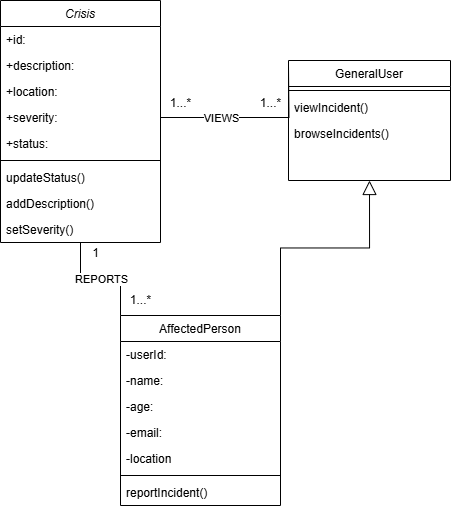

The diagram above was exported from draw.io. Its source (the exported page's mxGraphModel, read from the mxfile embedded in the PNG):
<mxGraphModel dx="1026" dy="561" grid="1" gridSize="10" guides="1" tooltips="1" connect="1" arrows="1" fold="1" page="1" pageScale="1" pageWidth="827" pageHeight="1169" math="0" shadow="0">
  <root>
    <mxCell id="WIyWlLk6GJQsqaUBKTNV-0" />
    <mxCell id="WIyWlLk6GJQsqaUBKTNV-1" parent="WIyWlLk6GJQsqaUBKTNV-0" />
    <mxCell id="zkfFHV4jXpPFQw0GAbJ--0" value="Crisis" style="swimlane;fontStyle=2;align=center;verticalAlign=top;childLayout=stackLayout;horizontal=1;startSize=26;horizontalStack=0;resizeParent=1;resizeLast=0;collapsible=1;marginBottom=0;rounded=0;shadow=0;strokeWidth=1;" parent="WIyWlLk6GJQsqaUBKTNV-1" vertex="1">
      <mxGeometry x="220" y="120" width="160" height="242" as="geometry">
        <mxRectangle x="230" y="140" width="160" height="26" as="alternateBounds" />
      </mxGeometry>
    </mxCell>
    <mxCell id="zkfFHV4jXpPFQw0GAbJ--1" value="+id: " style="text;align=left;verticalAlign=top;spacingLeft=4;spacingRight=4;overflow=hidden;rotatable=0;points=[[0,0.5],[1,0.5]];portConstraint=eastwest;" parent="zkfFHV4jXpPFQw0GAbJ--0" vertex="1">
      <mxGeometry y="26" width="160" height="26" as="geometry" />
    </mxCell>
    <mxCell id="zkfFHV4jXpPFQw0GAbJ--2" value="+description: " style="text;align=left;verticalAlign=top;spacingLeft=4;spacingRight=4;overflow=hidden;rotatable=0;points=[[0,0.5],[1,0.5]];portConstraint=eastwest;rounded=0;shadow=0;html=0;" parent="zkfFHV4jXpPFQw0GAbJ--0" vertex="1">
      <mxGeometry y="52" width="160" height="26" as="geometry" />
    </mxCell>
    <mxCell id="zkfFHV4jXpPFQw0GAbJ--3" value="+location: " style="text;align=left;verticalAlign=top;spacingLeft=4;spacingRight=4;overflow=hidden;rotatable=0;points=[[0,0.5],[1,0.5]];portConstraint=eastwest;rounded=0;shadow=0;html=0;" parent="zkfFHV4jXpPFQw0GAbJ--0" vertex="1">
      <mxGeometry y="78" width="160" height="26" as="geometry" />
    </mxCell>
    <mxCell id="hH7ofCreqMR4pWEAC8yG-3" value="+severity: " style="text;align=left;verticalAlign=top;spacingLeft=4;spacingRight=4;overflow=hidden;rotatable=0;points=[[0,0.5],[1,0.5]];portConstraint=eastwest;rounded=0;shadow=0;html=0;" vertex="1" parent="zkfFHV4jXpPFQw0GAbJ--0">
      <mxGeometry y="104" width="160" height="26" as="geometry" />
    </mxCell>
    <mxCell id="hH7ofCreqMR4pWEAC8yG-4" value="+status: " style="text;align=left;verticalAlign=top;spacingLeft=4;spacingRight=4;overflow=hidden;rotatable=0;points=[[0,0.5],[1,0.5]];portConstraint=eastwest;rounded=0;shadow=0;html=0;" vertex="1" parent="zkfFHV4jXpPFQw0GAbJ--0">
      <mxGeometry y="130" width="160" height="26" as="geometry" />
    </mxCell>
    <mxCell id="zkfFHV4jXpPFQw0GAbJ--4" value="" style="line;html=1;strokeWidth=1;align=left;verticalAlign=middle;spacingTop=-1;spacingLeft=3;spacingRight=3;rotatable=0;labelPosition=right;points=[];portConstraint=eastwest;" parent="zkfFHV4jXpPFQw0GAbJ--0" vertex="1">
      <mxGeometry y="156" width="160" height="8" as="geometry" />
    </mxCell>
    <mxCell id="zkfFHV4jXpPFQw0GAbJ--5" value="updateStatus()" style="text;align=left;verticalAlign=top;spacingLeft=4;spacingRight=4;overflow=hidden;rotatable=0;points=[[0,0.5],[1,0.5]];portConstraint=eastwest;" parent="zkfFHV4jXpPFQw0GAbJ--0" vertex="1">
      <mxGeometry y="164" width="160" height="26" as="geometry" />
    </mxCell>
    <mxCell id="hH7ofCreqMR4pWEAC8yG-1" value="addDescription()" style="text;align=left;verticalAlign=top;spacingLeft=4;spacingRight=4;overflow=hidden;rotatable=0;points=[[0,0.5],[1,0.5]];portConstraint=eastwest;" vertex="1" parent="zkfFHV4jXpPFQw0GAbJ--0">
      <mxGeometry y="190" width="160" height="26" as="geometry" />
    </mxCell>
    <mxCell id="hH7ofCreqMR4pWEAC8yG-2" value="setSeverity()" style="text;align=left;verticalAlign=top;spacingLeft=4;spacingRight=4;overflow=hidden;rotatable=0;points=[[0,0.5],[1,0.5]];portConstraint=eastwest;" vertex="1" parent="zkfFHV4jXpPFQw0GAbJ--0">
      <mxGeometry y="216" width="160" height="26" as="geometry" />
    </mxCell>
    <mxCell id="zkfFHV4jXpPFQw0GAbJ--17" value="GeneralUser" style="swimlane;fontStyle=0;align=center;verticalAlign=top;childLayout=stackLayout;horizontal=1;startSize=26;horizontalStack=0;resizeParent=1;resizeLast=0;collapsible=1;marginBottom=0;rounded=0;shadow=0;strokeWidth=1;" parent="WIyWlLk6GJQsqaUBKTNV-1" vertex="1">
      <mxGeometry x="508" y="180" width="162" height="120" as="geometry">
        <mxRectangle x="550" y="140" width="160" height="26" as="alternateBounds" />
      </mxGeometry>
    </mxCell>
    <mxCell id="zkfFHV4jXpPFQw0GAbJ--23" value="" style="line;html=1;strokeWidth=1;align=left;verticalAlign=middle;spacingTop=-1;spacingLeft=3;spacingRight=3;rotatable=0;labelPosition=right;points=[];portConstraint=eastwest;" parent="zkfFHV4jXpPFQw0GAbJ--17" vertex="1">
      <mxGeometry y="26" width="162" height="8" as="geometry" />
    </mxCell>
    <mxCell id="zkfFHV4jXpPFQw0GAbJ--24" value="viewIncident()" style="text;align=left;verticalAlign=top;spacingLeft=4;spacingRight=4;overflow=hidden;rotatable=0;points=[[0,0.5],[1,0.5]];portConstraint=eastwest;" parent="zkfFHV4jXpPFQw0GAbJ--17" vertex="1">
      <mxGeometry y="34" width="162" height="26" as="geometry" />
    </mxCell>
    <mxCell id="hH7ofCreqMR4pWEAC8yG-19" value="browseIncidents()" style="text;align=left;verticalAlign=top;spacingLeft=4;spacingRight=4;overflow=hidden;rotatable=0;points=[[0,0.5],[1,0.5]];portConstraint=eastwest;" vertex="1" parent="zkfFHV4jXpPFQw0GAbJ--17">
      <mxGeometry y="60" width="162" height="26" as="geometry" />
    </mxCell>
    <mxCell id="hH7ofCreqMR4pWEAC8yG-5" value="AffectedPerson" style="swimlane;fontStyle=0;align=center;verticalAlign=top;childLayout=stackLayout;horizontal=1;startSize=26;horizontalStack=0;resizeParent=1;resizeLast=0;collapsible=1;marginBottom=0;rounded=0;shadow=0;strokeWidth=1;" vertex="1" parent="WIyWlLk6GJQsqaUBKTNV-1">
      <mxGeometry x="340" y="435" width="160" height="190" as="geometry">
        <mxRectangle x="550" y="140" width="160" height="26" as="alternateBounds" />
      </mxGeometry>
    </mxCell>
    <mxCell id="hH7ofCreqMR4pWEAC8yG-6" value="-userId: " style="text;align=left;verticalAlign=top;spacingLeft=4;spacingRight=4;overflow=hidden;rotatable=0;points=[[0,0.5],[1,0.5]];portConstraint=eastwest;" vertex="1" parent="hH7ofCreqMR4pWEAC8yG-5">
      <mxGeometry y="26" width="160" height="26" as="geometry" />
    </mxCell>
    <mxCell id="hH7ofCreqMR4pWEAC8yG-37" value="-name: " style="text;align=left;verticalAlign=top;spacingLeft=4;spacingRight=4;overflow=hidden;rotatable=0;points=[[0,0.5],[1,0.5]];portConstraint=eastwest;" vertex="1" parent="hH7ofCreqMR4pWEAC8yG-5">
      <mxGeometry y="52" width="160" height="26" as="geometry" />
    </mxCell>
    <mxCell id="hH7ofCreqMR4pWEAC8yG-35" value="-age: " style="text;align=left;verticalAlign=top;spacingLeft=4;spacingRight=4;overflow=hidden;rotatable=0;points=[[0,0.5],[1,0.5]];portConstraint=eastwest;" vertex="1" parent="hH7ofCreqMR4pWEAC8yG-5">
      <mxGeometry y="78" width="160" height="26" as="geometry" />
    </mxCell>
    <mxCell id="hH7ofCreqMR4pWEAC8yG-36" value="-email: " style="text;align=left;verticalAlign=top;spacingLeft=4;spacingRight=4;overflow=hidden;rotatable=0;points=[[0,0.5],[1,0.5]];portConstraint=eastwest;" vertex="1" parent="hH7ofCreqMR4pWEAC8yG-5">
      <mxGeometry y="104" width="160" height="26" as="geometry" />
    </mxCell>
    <mxCell id="hH7ofCreqMR4pWEAC8yG-34" value="-location" style="text;align=left;verticalAlign=top;spacingLeft=4;spacingRight=4;overflow=hidden;rotatable=0;points=[[0,0.5],[1,0.5]];portConstraint=eastwest;" vertex="1" parent="hH7ofCreqMR4pWEAC8yG-5">
      <mxGeometry y="130" width="160" height="26" as="geometry" />
    </mxCell>
    <mxCell id="hH7ofCreqMR4pWEAC8yG-10" value="" style="line;html=1;strokeWidth=1;align=left;verticalAlign=middle;spacingTop=-1;spacingLeft=3;spacingRight=3;rotatable=0;labelPosition=right;points=[];portConstraint=eastwest;" vertex="1" parent="hH7ofCreqMR4pWEAC8yG-5">
      <mxGeometry y="156" width="160" height="8" as="geometry" />
    </mxCell>
    <mxCell id="hH7ofCreqMR4pWEAC8yG-23" value="reportIncident()" style="text;align=left;verticalAlign=top;spacingLeft=4;spacingRight=4;overflow=hidden;rotatable=0;points=[[0,0.5],[1,0.5]];portConstraint=eastwest;" vertex="1" parent="hH7ofCreqMR4pWEAC8yG-5">
      <mxGeometry y="164" width="160" height="26" as="geometry" />
    </mxCell>
    <mxCell id="hH7ofCreqMR4pWEAC8yG-26" value="" style="endArrow=block;endFill=0;endSize=12;html=1;rounded=0;exitX=1;exitY=0;exitDx=0;exitDy=0;entryX=0.5;entryY=1;entryDx=0;entryDy=0;edgeStyle=orthogonalEdgeStyle;" edge="1" parent="WIyWlLk6GJQsqaUBKTNV-1" source="hH7ofCreqMR4pWEAC8yG-5" target="zkfFHV4jXpPFQw0GAbJ--17">
      <mxGeometry width="160" relative="1" as="geometry">
        <mxPoint x="410" y="350" as="sourcePoint" />
        <mxPoint x="570" y="350" as="targetPoint" />
      </mxGeometry>
    </mxCell>
    <mxCell id="hH7ofCreqMR4pWEAC8yG-27" style="edgeStyle=orthogonalEdgeStyle;rounded=0;orthogonalLoop=1;jettySize=auto;html=1;exitX=1;exitY=0.5;exitDx=0;exitDy=0;entryX=0;entryY=0.5;entryDx=0;entryDy=0;endArrow=none;endFill=0;" edge="1" parent="WIyWlLk6GJQsqaUBKTNV-1" source="hH7ofCreqMR4pWEAC8yG-3">
      <mxGeometry relative="1" as="geometry">
        <mxPoint x="508" y="185" as="targetPoint" />
      </mxGeometry>
    </mxCell>
    <mxCell id="hH7ofCreqMR4pWEAC8yG-28" value="VIEWS" style="edgeLabel;html=1;align=center;verticalAlign=middle;resizable=0;points=[];" vertex="1" connectable="0" parent="hH7ofCreqMR4pWEAC8yG-27">
      <mxGeometry x="-0.0156" relative="1" as="geometry">
        <mxPoint x="-29" as="offset" />
      </mxGeometry>
    </mxCell>
    <mxCell id="hH7ofCreqMR4pWEAC8yG-29" style="edgeStyle=orthogonalEdgeStyle;rounded=0;orthogonalLoop=1;jettySize=auto;html=1;exitX=0.5;exitY=1;exitDx=0;exitDy=0;endArrow=none;endFill=0;exitPerimeter=0;entryX=0;entryY=0;entryDx=0;entryDy=0;" edge="1" parent="WIyWlLk6GJQsqaUBKTNV-1" source="hH7ofCreqMR4pWEAC8yG-2" target="hH7ofCreqMR4pWEAC8yG-5">
      <mxGeometry relative="1" as="geometry">
        <mxPoint x="390" y="247" as="sourcePoint" />
        <mxPoint x="340" y="430" as="targetPoint" />
      </mxGeometry>
    </mxCell>
    <mxCell id="hH7ofCreqMR4pWEAC8yG-32" value="REPORTS" style="edgeLabel;html=1;align=center;verticalAlign=middle;resizable=0;points=[];" vertex="1" connectable="0" parent="hH7ofCreqMR4pWEAC8yG-29">
      <mxGeometry x="0.0048" relative="1" as="geometry">
        <mxPoint as="offset" />
      </mxGeometry>
    </mxCell>
    <mxCell id="hH7ofCreqMR4pWEAC8yG-41" value="1" style="text;html=1;align=center;verticalAlign=middle;resizable=0;points=[];autosize=1;strokeColor=none;fillColor=none;" vertex="1" parent="WIyWlLk6GJQsqaUBKTNV-1">
      <mxGeometry x="300" y="358" width="30" height="30" as="geometry" />
    </mxCell>
    <mxCell id="hH7ofCreqMR4pWEAC8yG-42" value="1...*" style="text;html=1;align=center;verticalAlign=middle;resizable=0;points=[];autosize=1;strokeColor=none;fillColor=none;" vertex="1" parent="WIyWlLk6GJQsqaUBKTNV-1">
      <mxGeometry x="340" y="405" width="40" height="30" as="geometry" />
    </mxCell>
    <mxCell id="hH7ofCreqMR4pWEAC8yG-43" value="1...*" style="text;html=1;align=center;verticalAlign=middle;resizable=0;points=[];autosize=1;strokeColor=none;fillColor=none;" vertex="1" parent="WIyWlLk6GJQsqaUBKTNV-1">
      <mxGeometry x="380" y="208" width="40" height="30" as="geometry" />
    </mxCell>
    <mxCell id="hH7ofCreqMR4pWEAC8yG-44" value="1...*" style="text;html=1;align=center;verticalAlign=middle;resizable=0;points=[];autosize=1;strokeColor=none;fillColor=none;" vertex="1" parent="WIyWlLk6GJQsqaUBKTNV-1">
      <mxGeometry x="470" y="208" width="40" height="30" as="geometry" />
    </mxCell>
  </root>
</mxGraphModel>